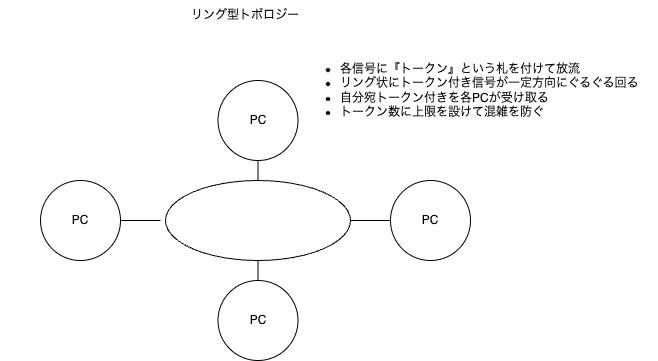

The diagram above was exported from draw.io. Its source (the exported page's mxGraphModel, read from the mxfile embedded in the PNG):
<mxGraphModel dx="650" dy="347" grid="1" gridSize="10" guides="1" tooltips="1" connect="1" arrows="1" fold="1" page="1" pageScale="1" pageWidth="827" pageHeight="1169" math="0" shadow="0">
  <root>
    <mxCell id="0" />
    <mxCell id="1" parent="0" />
    <mxCell id="18" style="edgeStyle=none;html=1;endArrow=none;endFill=0;" edge="1" parent="1" source="2">
      <mxGeometry relative="1" as="geometry">
        <mxPoint x="240" y="230" as="targetPoint" />
      </mxGeometry>
    </mxCell>
    <mxCell id="2" value="PC" style="ellipse;whiteSpace=wrap;html=1;aspect=fixed;" parent="1" vertex="1">
      <mxGeometry x="120" y="190" width="80" height="80" as="geometry" />
    </mxCell>
    <mxCell id="3" value="PC" style="ellipse;whiteSpace=wrap;html=1;aspect=fixed;" parent="1" vertex="1">
      <mxGeometry x="297.5" y="290" width="80" height="80" as="geometry" />
    </mxCell>
    <mxCell id="15" style="edgeStyle=none;html=1;entryX=0.5;entryY=0;entryDx=0;entryDy=0;endArrow=none;endFill=0;" edge="1" parent="1" source="4" target="14">
      <mxGeometry relative="1" as="geometry" />
    </mxCell>
    <mxCell id="4" value="PC" style="ellipse;whiteSpace=wrap;html=1;aspect=fixed;" parent="1" vertex="1">
      <mxGeometry x="297.5" y="90" width="80" height="80" as="geometry" />
    </mxCell>
    <mxCell id="5" value="PC" style="ellipse;whiteSpace=wrap;html=1;aspect=fixed;" parent="1" vertex="1">
      <mxGeometry x="470" y="190" width="80" height="80" as="geometry" />
    </mxCell>
    <mxCell id="12" value="リング型トポロジー" style="text;html=1;align=center;verticalAlign=middle;whiteSpace=wrap;rounded=0;" parent="1" vertex="1">
      <mxGeometry x="80" y="10" width="490" height="30" as="geometry" />
    </mxCell>
    <mxCell id="13" value="&lt;ul&gt;&lt;li&gt;各信号に『トークン』という札を付けて放流&lt;/li&gt;&lt;li&gt;リング状にトークン付き信号が一定方向にぐるぐる回る&lt;/li&gt;&lt;li&gt;自分宛トークン付きを各PCが受け取る&lt;/li&gt;&lt;li&gt;トークン数に上限を設けて混雑を防ぐ&lt;/li&gt;&lt;/ul&gt;" style="text;html=1;align=left;verticalAlign=middle;resizable=0;points=[];autosize=1;strokeColor=none;fillColor=none;" parent="1" vertex="1">
      <mxGeometry x="377.5" y="40" width="360" height="120" as="geometry" />
    </mxCell>
    <mxCell id="16" style="edgeStyle=none;html=1;entryX=0;entryY=0.5;entryDx=0;entryDy=0;endArrow=none;endFill=0;" edge="1" parent="1" source="14" target="5">
      <mxGeometry relative="1" as="geometry" />
    </mxCell>
    <mxCell id="17" style="edgeStyle=none;html=1;entryX=0.5;entryY=0;entryDx=0;entryDy=0;endArrow=none;endFill=0;" edge="1" parent="1" source="14" target="3">
      <mxGeometry relative="1" as="geometry" />
    </mxCell>
    <mxCell id="14" value="" style="ellipse;whiteSpace=wrap;html=1;" vertex="1" parent="1">
      <mxGeometry x="245" y="190" width="185" height="80" as="geometry" />
    </mxCell>
  </root>
</mxGraphModel>